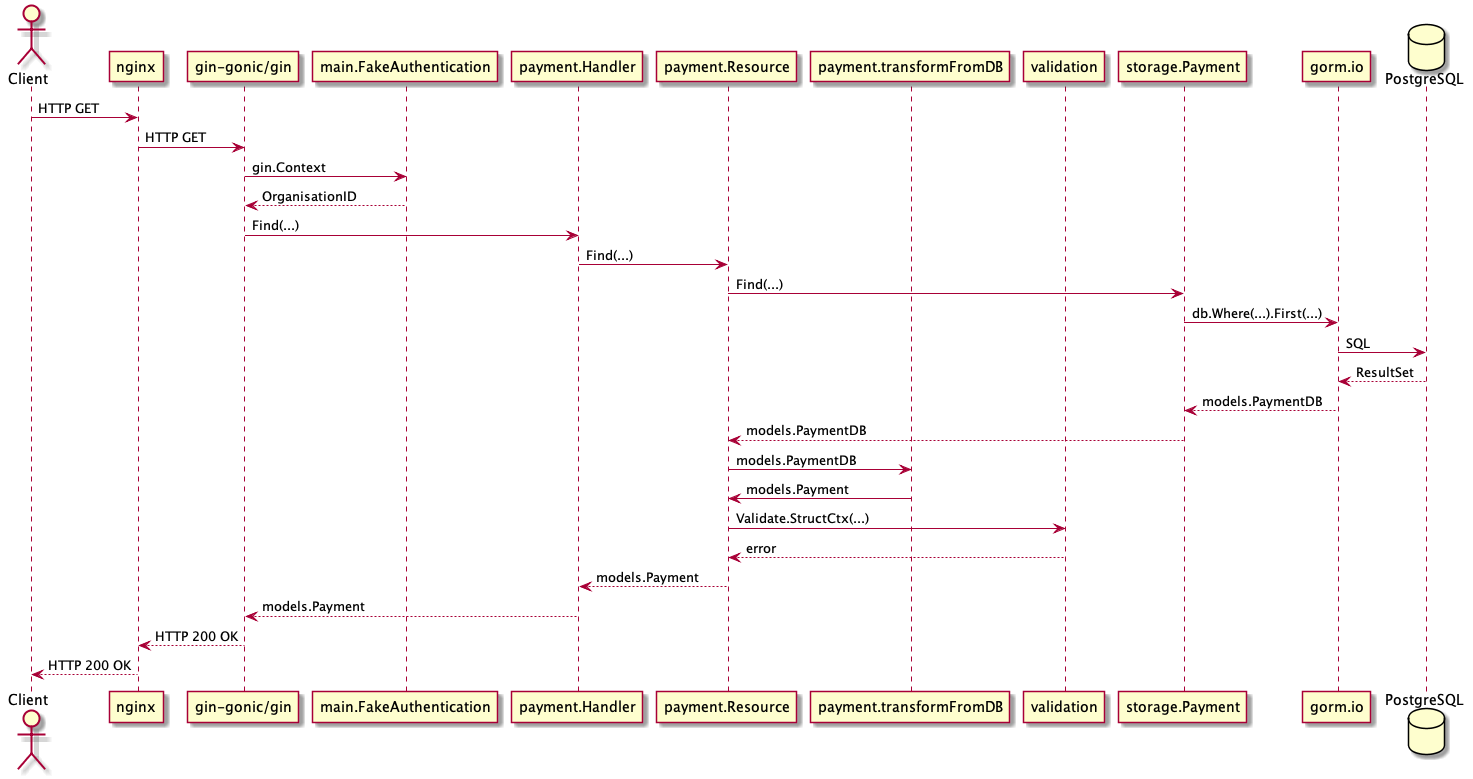

The diagram above was rendered by PlantUML. Its source (embedded in the PNG):
@startuml payment_sequence_find

actor Client
database "PostgreSQL"

Client -> "nginx": HTTP GET
"nginx" -> "gin-gonic/gin": HTTP GET
"gin-gonic/gin" -> "main.FakeAuthentication": gin.Context
"main.FakeAuthentication" --> "gin-gonic/gin": OrganisationID
"gin-gonic/gin" -> "payment.Handler": Find(...)
"payment.Handler" -> "payment.Resource": Find(...)
"payment.Resource" -> "storage.Payment": Find(...)
"storage.Payment" -> "gorm.io": db.Where(...).First(...)
"gorm.io" -> "PostgreSQL": SQL
"PostgreSQL" --> "gorm.io": ResultSet
"gorm.io" --> "storage.Payment": models.PaymentDB
"storage.Payment" --> "payment.Resource": models.PaymentDB
"payment.Resource" -> "payment.transformFromDB": models.PaymentDB
"payment.transformFromDB" -> "payment.Resource": models.Payment
"payment.Resource" -> "validation": Validate.StructCtx(...)
"validation" --> "payment.Resource": error
"payment.Resource" --> "payment.Handler": models.Payment
"payment.Handler" --> "gin-gonic/gin": models.Payment
"gin-gonic/gin" --> "nginx": HTTP 200 OK
"nginx" --> Client: HTTP 200 OK

participant Client order 10
participant "nginx" order 15
participant "gin-gonic/gin" order 20
participant "main.FakeAuthentication" order 25
participant "payment.Handler" order 30
participant "payment.Resource" order 40
participant "payment.transformFromDB" order 45
participant "validation" order 46
participant "storage.Payment" order 50
participant "gorm.io" order 60
participant "PostgreSQL" order 70
@enduml